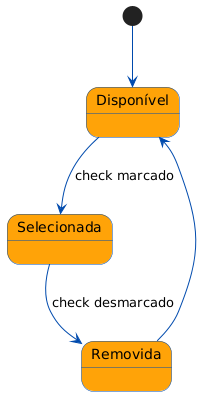

The diagram above was rendered by PlantUML. Its source (embedded in the PNG):
@startuml
skinparam state {
    BorderColor #004aad
    BackgroundColor #ffa308
    FontColor black
    ArrowColor #004aad
}

[*] --> Disponível

Disponível --> Selecionada : check marcado
Selecionada --> Removida : check desmarcado
Removida --> Disponível
@enduml